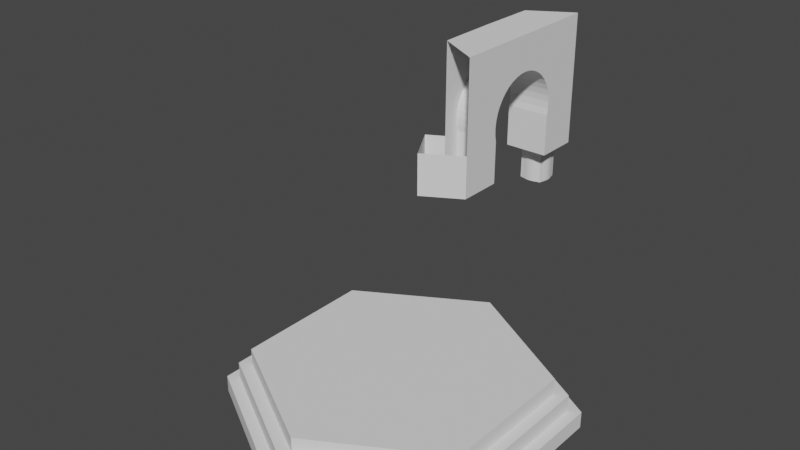 # Source: Agora.blend  (saved by Blender 3.6.14; exported with 4.5.12 LTS)
import bpy
from mathutils import Matrix  # noqa: F401  (used for matrix-valued properties, if any)

bpy.ops.wm.read_factory_settings(use_empty=True)
scene = bpy.context.scene
scene.name = 'Scene'

# ---- collections
col_collection = bpy.data.collections.new('Collection'); scene.collection.children.link(col_collection)
col_collection_1 = bpy.data.collections.new('Collection')  # instanced only; not linked into the scene

# ---- node groups
ng_auto_smooth = bpy.data.node_groups.new('Auto Smooth', 'GeometryNodeTree')
_s = ng_auto_smooth.interface.new_socket(name='Geometry', in_out='OUTPUT', socket_type='NodeSocketGeometry')
_s = ng_auto_smooth.interface.new_socket(name='Geometry', in_out='INPUT', socket_type='NodeSocketGeometry')
_s = ng_auto_smooth.interface.new_socket(name='Angle', in_out='INPUT', socket_type='NodeSocketFloat')
_s.subtype = 'ANGLE'
_s.min_value = 0.0
_s.max_value = 3.142
ng_auto_smooth.is_modifier = True
_N = ng_auto_smooth.nodes; _L = ng_auto_smooth.links
n0 = _N.new('NodeGroupOutput'); n0.name = 'Group Output'; n0.location = (480, -100)
n1 = _N.new('NodeGroupInput'); n1.name = 'Group Input'; n1.location = (-420, -300)
n2 = _N.new('NodeGroupInput'); n2.name = 'Group Input.001'; n2.location = (-60, -100)
n3 = _N.new('GeometryNodeSetShadeSmooth'); n3.name = 'Set Shade Smooth'; n3.location = (120, -100)
n3.domain = 'EDGE'
n4 = _N.new('GeometryNodeSetShadeSmooth'); n4.name = 'Set Shade Smooth.001'; n4.location = (300, -100)
n5 = _N.new('GeometryNodeInputMeshEdgeAngle'); n5.name = 'Edge Angle'; n5.location = (-420, -220)
n6 = _N.new('GeometryNodeInputEdgeSmooth'); n6.name = 'Is Edge Smooth'; n6.location = (-60, -160)
n7 = _N.new('GeometryNodeInputShadeSmooth'); n7.name = 'Is Face Smooth'; n7.location = (-240, -340)
n8 = _N.new('FunctionNodeBooleanMath'); n8.name = 'Boolean Math'; n8.location = (-60, -220)
n9 = _N.new('FunctionNodeCompare'); n9.name = 'Compare'; n9.location = (-240, -180)
n9.operation = 'LESS_EQUAL'
_L.new(n5.outputs[0], n9.inputs[0])
_L.new(n4.outputs[0], n0.inputs[0])
_L.new(n1.outputs[1], n9.inputs[1])
_L.new(n9.outputs[0], n8.inputs[0])
_L.new(n7.outputs[0], n8.inputs[1])
_L.new(n2.outputs[0], n3.inputs[0])
_L.new(n6.outputs[0], n3.inputs[1])
_L.new(n3.outputs[0], n4.inputs[0])
_L.new(n8.outputs[0], n3.inputs[2])
n0.is_active_output = True

# ---- world
world_world = bpy.data.worlds.new('World'); scene.world = world_world
world_world.use_nodes = True; world_world.node_tree.nodes.clear()
_N = world_world.node_tree.nodes; _L = world_world.node_tree.links
n0 = _N.new('ShaderNodeOutputWorld'); n0.name = 'World Output'; n0.location = (300, 300)
n1 = _N.new('ShaderNodeBackground'); n1.name = 'Background'; n1.location = (10, 300)
n1.inputs[0].default_value = (0.05088, 0.05088, 0.05088, 1.0)
_L.new(n1.outputs[0], n0.inputs[0])
n0.is_active_output = True
world_world.color = (0.05088, 0.05088, 0.05088)
world_world.use_sun_shadow = False
world_world.sun_shadow_jitter_overblur = 0.0

# ---- meshes
me_cylinder_002 = bpy.data.meshes.new('Cylinder.002')
me_cylinder_002.from_pydata([(0.0, 1.0, -1.0), (0.0, 0.9245, 0.3746), (0.866, 0.5, -1.0), (0.8007, 0.4623, 0.3746), (0.866, -0.5, -1.0), (0.8007, -0.4623, 0.3746), (0.0, -1.0, -1.0), (0.0, -0.9245, 0.3746), (-0.866, -0.5, -1.0), (-0.8007, -0.4623, 0.3746), (-0.866, 0.5, -1.0), (-0.8007, 0.4623, 0.3746), (0.866, 0.5, 0.3746), (0.0, 1.0, 0.3746), (0.866, -0.5, 0.3746), (0.0, -1.0, 0.3746), (-0.866, -0.5, 0.3746), (-0.866, 0.5, 0.3746), (0.7317, 0.4225, 1.762), (0.0, 0.8449, 1.762), (0.7317, -0.4225, 1.762), (0.0, -0.8449, 1.762), (-0.7317, -0.4225, 1.762), (-0.7317, 0.4225, 1.762), (0.8007, 0.4623, 1.762), (0.0, 0.9245, 1.762), (0.8007, -0.4623, 1.762), (0.0, -0.9245, 1.762), (-0.8007, -0.4623, 1.762), (-0.8007, 0.4623, 1.762), (0.7304, 0.4225, 3.124), (-0.001319, 0.8449, 3.124), (0.7304, -0.4225, 3.124), (-0.001319, -0.8449, 3.124), (-0.733, -0.4225, 3.124), (-0.733, 0.4225, 3.124)], [], [(0, 13, 12, 2), (2, 12, 14, 4), (4, 14, 15, 6), (6, 15, 16, 8), (3, 1, 25, 24), (8, 16, 17, 10), (10, 17, 13, 0), (0, 2, 4, 6, 8, 10), (1, 3, 12, 13), (3, 5, 14, 12), (5, 7, 15, 14), (7, 9, 16, 15), (9, 11, 17, 16), (11, 1, 13, 17), (19, 23, 35, 31), (1, 11, 29, 25), (9, 7, 27, 28), (5, 3, 24, 26), (11, 9, 28, 29), (7, 5, 26, 27), (19, 18, 24, 25), (18, 20, 26, 24), (20, 21, 27, 26), (21, 22, 28, 27), (22, 23, 29, 28), (23, 19, 25, 29), (30, 31, 35, 34, 33, 32), (22, 21, 33, 34), (20, 18, 30, 32), (23, 22, 34, 35), (21, 20, 32, 33), (18, 19, 31, 30)])
_uv = me_cylinder_002.uv_layers.new(name='UVMap')
_uv.uv.foreach_set('vector', [1.0, 0.5, 1.0, 1.0, 0.8333, 1.0, 0.8333, 0.5, 0.8333, 0.5, 0.8333, 1.0, 0.6667, 1.0, 0.6667, 0.5, 0.6667, 0.5, 0.6667, 1.0, 0.5, 1.0, 0.5, 0.5, 0.5, 0.5, 0.5, 1.0, 0.3333, 1.0, 0.3333, 0.5, 0.4422, 0.3609, 0.25, 0.4719, 0.25, 0.4719, 0.4422, 0.3609, 0.3333, 0.5, 0.3333, 1.0, 0.1667, 1.0, 0.1667, 0.5, 0.1667, 0.5, 0.1667, 1.0, -8.941e-08, 1.0, -8.941e-08, 0.5, 0.75, 0.49, 0.9578, 0.37, 0.9578, 0.13, 0.75, 0.01, 0.5422, 0.13, 0.5422, 0.37, 0.25, 0.4719, 0.4422, 0.3609, 0.4578, 0.37, 0.25, 0.49, 0.4422, 0.3609, 0.4422, 0.1391, 0.4578, 0.13, 0.4578, 0.37, 0.4422, 0.1391, 0.25, 0.02812, 0.25, 0.01, 0.4578, 0.13, 0.25, 0.02812, 0.05784, 0.1391, 0.04215, 0.13, 0.25, 0.01, 0.05784, 0.1391, 0.05784, 0.3609, 0.04215, 0.37, 0.04215, 0.13, 0.05784, 0.3609, 0.25, 0.4719, 0.25, 0.49, 0.04215, 0.37, 0.25, 0.4528, 0.07439, 0.3514, 0.07439, 0.3514, 0.25, 0.4528, 0.25, 0.4719, 0.05784, 0.3609, 0.05784, 0.3609, 0.25, 0.4719, 0.05784, 0.1391, 0.25, 0.02812, 0.25, 0.02812, 0.05784, 0.1391, 0.4422, 0.1391, 0.4422, 0.3609, 0.4422, 0.3609, 0.4422, 0.1391, 0.05784, 0.3609, 0.05784, 0.1391, 0.05784, 0.1391, 0.05784, 0.3609, 0.25, 0.02812, 0.4422, 0.1391, 0.4422, 0.1391, 0.25, 0.02812, 0.25, 0.4528, 0.4256, 0.3514, 0.4422, 0.3609, 0.25, 0.4719, 0.4256, 0.3514, 0.4256, 0.1486, 0.4422, 0.1391, 0.4422, 0.3609, 0.4256, 0.1486, 0.25, 0.04722, 0.25, 0.02812, 0.4422, 0.1391, 0.25, 0.04722, 0.07439, 0.1486, 0.05784, 0.1391, 0.25, 0.02812, 0.07439, 0.1486, 0.07439, 0.3514, 0.05784, 0.3609, 0.05784, 0.1391, 0.07439, 0.3514, 0.25, 0.4528, 0.25, 0.4719, 0.05784, 0.3609, 0.4256, 0.3514, 0.25, 0.4528, 0.07439, 0.3514, 0.07439, 0.1486, 0.25, 0.04722, 0.4256, 0.1486, 0.07439, 0.1486, 0.25, 0.04722, 0.25, 0.04722, 0.07439, 0.1486, 0.4256, 0.1486, 0.4256, 0.3514, 0.4256, 0.3514, 0.4256, 0.1486, 0.07439, 0.3514, 0.07439, 0.1486, 0.07439, 0.1486, 0.07439, 0.3514, 0.25, 0.04722, 0.4256, 0.1486, 0.4256, 0.1486, 0.25, 0.04722, 0.4256, 0.3514, 0.25, 0.4528, 0.25, 0.4528, 0.4256, 0.3514])
me_cylinder_002.update()
me_cube = bpy.data.meshes.new('Cube')
me_cube.from_pydata([(-1.001, -1.001, -1.0), (-1.001, -1.001, 1.0), (-1.001, 1.001, -1.0), (-1.001, 1.001, 1.0), (1.001, -1.001, -1.0), (1.001, -1.001, 1.0), (1.001, 1.001, -1.0), (1.001, 1.001, 1.0), (-1.038, 0.7784, -1.0), (-1.105, 0.5526, -1.0), (-1.17, 0.2924, -1.0), (-1.198, 0.0, -1.0), (-1.17, -0.2924, -1.0), (-1.105, -0.5526, -1.0), (-1.038, -0.7784, -1.0), (-1.038, -0.7784, 1.0), (-1.105, -0.5526, 1.0), (-1.17, -0.2924, 1.0), (-1.198, 0.0, 1.0), (-1.17, 0.2924, 1.0), (-1.105, 0.5526, 1.0), (-1.038, 0.7784, 1.0), (1.038, -0.7784, -1.0), (1.105, -0.5526, -1.0), (1.17, -0.2924, -1.0), (1.198, 0.0, -1.0), (1.17, 0.2924, -1.0), (1.105, 0.5526, -1.0), (1.038, 0.7784, -1.0), (1.038, 0.7784, 1.0), (1.105, 0.5526, 1.0), (1.17, 0.2924, 1.0), (1.198, 0.0, 1.0), (1.17, -0.2924, 1.0), (1.105, -0.5526, 1.0), (1.038, -0.7784, 1.0), (0.7784, 1.038, -1.0), (0.5526, 1.105, -1.0), (0.2924, 1.17, -1.0), (-1.893e-07, 1.198, -1.0), (-0.2924, 1.17, -1.0), (-0.5526, 1.105, -1.0), (-0.7784, 1.038, -1.0), (-0.7784, 1.038, 1.0), (-0.5526, 1.105, 1.0), (-0.2924, 1.17, 1.0), (-1.893e-07, 1.198, 1.0), (0.2924, 1.17, 1.0), (0.5526, 1.105, 1.0), (0.7784, 1.038, 1.0), (-0.7784, -1.038, -1.0), (-0.5526, -1.105, -1.0), (-0.2924, -1.17, -1.0), (-1.893e-07, -1.198, -1.0), (0.2924, -1.17, -1.0), (0.5526, -1.105, -1.0), (0.7784, -1.038, -1.0), (0.7784, -1.038, 1.0), (0.5526, -1.105, 1.0), (0.2924, -1.17, 1.0), (-1.893e-07, -1.198, 1.0), (-0.2924, -1.17, 1.0), (-0.5526, -1.105, 1.0), (-0.7784, -1.038, 1.0), (-0.7717, 0.7717, 1.0), (-0.5441, 0.8162, 1.0), (-0.2863, 0.859, 1.0), (-1.618e-07, 0.8772, 1.0), (0.2863, 0.859, 1.0), (0.5441, 0.8162, 1.0), (0.7717, 0.7717, 1.0), (-0.8162, 0.5441, 1.0), (-0.5241, 0.5241, 1.0), (-0.2721, 0.5441, 1.0), (-1.003e-07, 0.5526, 1.0), (0.2721, 0.5441, 1.0), (0.5241, 0.5241, 1.0), (0.8162, 0.5441, 1.0), (-0.859, 0.2863, 1.0), (-0.5441, 0.2721, 1.0), (-0.2572, 0.2572, 1.0), (-3.614e-08, 0.2595, 1.0), (0.2572, 0.2572, 1.0), (0.5441, 0.2721, 1.0), (0.859, 0.2863, 1.0), (-0.8772, 0.0, 1.0), (-0.5526, 0.0, 1.0), (-0.2595, 0.0, 1.0), (-8.672e-10, 0.0, 1.0), (0.2595, 0.0, 1.0), (0.5526, 0.0, 1.0), (0.8772, 0.0, 1.0), (-0.859, -0.2863, 1.0), (-0.5441, -0.2721, 1.0), (-0.2572, -0.2572, 1.0), (-3.614e-08, -0.2595, 1.0), (0.2572, -0.2572, 1.0), (0.5441, -0.2721, 1.0), (0.859, -0.2863, 1.0), (-0.8162, -0.5441, 1.0), (-0.5241, -0.5241, 1.0), (-0.2721, -0.5441, 1.0), (-1.003e-07, -0.5526, 1.0), (0.2721, -0.5441, 1.0), (0.5241, -0.5241, 1.0), (0.8162, -0.5441, 1.0), (-0.7717, -0.7717, 1.0), (-0.5441, -0.8162, 1.0), (-0.2863, -0.859, 1.0), (-1.618e-07, -0.8772, 1.0), (0.2863, -0.859, 1.0), (0.5441, -0.8162, 1.0), (0.7717, -0.7717, 1.0), (0.7717, 0.7717, -1.0), (0.5441, 0.8162, -1.0), (0.2863, 0.859, -1.0), (-1.618e-07, 0.8772, -1.0), (-0.2863, 0.859, -1.0), (-0.5441, 0.8162, -1.0), (-0.7717, 0.7717, -1.0), (0.8162, 0.5441, -1.0), (0.5241, 0.5241, -1.0), (0.2721, 0.5441, -1.0), (-1.003e-07, 0.5526, -1.0), (-0.2721, 0.5441, -1.0), (-0.5241, 0.5241, -1.0), (-0.8162, 0.5441, -1.0), (0.859, 0.2863, -1.0), (0.5441, 0.2721, -1.0), (0.2572, 0.2572, -1.0), (-3.614e-08, 0.2595, -1.0), (-0.2572, 0.2572, -1.0), (-0.5441, 0.2721, -1.0), (-0.859, 0.2863, -1.0), (0.8772, 0.0, -1.0), (0.5526, 0.0, -1.0), (0.2595, 0.0, -1.0), (-8.672e-10, 0.0, -1.0), (-0.2595, 0.0, -1.0), (-0.5526, 0.0, -1.0), (-0.8772, 0.0, -1.0), (0.859, -0.2863, -1.0), (0.5441, -0.2721, -1.0), (0.2572, -0.2572, -1.0), (-3.614e-08, -0.2595, -1.0), (-0.2572, -0.2572, -1.0), (-0.5441, -0.2721, -1.0), (-0.859, -0.2863, -1.0), (0.8162, -0.5441, -1.0), (0.5241, -0.5241, -1.0), (0.2721, -0.5441, -1.0), (-1.003e-07, -0.5526, -1.0), (-0.2721, -0.5441, -1.0), (-0.5241, -0.5241, -1.0), (-0.8162, -0.5441, -1.0), (0.7717, -0.7717, -1.0), (0.5441, -0.8162, -1.0), (0.2863, -0.859, -1.0), (-1.618e-07, -0.8772, -1.0), (-0.2863, -0.859, -1.0), (-0.5441, -0.8162, -1.0), (-0.7717, -0.7717, -1.0)], [], [(8, 21, 3, 2), (36, 49, 7, 6), (22, 35, 5, 4), (50, 63, 1, 0), (155, 22, 4, 56), (106, 15, 1, 63), (43, 3, 21, 64), (64, 21, 20, 71), (71, 20, 19, 78), (78, 19, 18, 85), (85, 18, 17, 92), (92, 17, 16, 99), (99, 16, 15, 106), (36, 6, 28, 113), (113, 28, 27, 120), (120, 27, 26, 127), (127, 26, 25, 134), (134, 25, 24, 141), (141, 24, 23, 148), (148, 23, 22, 155), (6, 7, 29, 28), (28, 29, 30, 27), (27, 30, 31, 26), (26, 31, 32, 25), (25, 32, 33, 24), (24, 33, 34, 23), (23, 34, 35, 22), (0, 1, 15, 14), (14, 15, 16, 13), (13, 16, 17, 12), (12, 17, 18, 11), (11, 18, 19, 10), (10, 19, 20, 9), (9, 20, 21, 8), (13, 154, 161, 14), (154, 153, 160, 161), (153, 152, 159, 160), (152, 151, 158, 159), (151, 150, 157, 158), (150, 149, 156, 157), (149, 148, 155, 156), (12, 147, 154, 13), (147, 146, 153, 154), (146, 145, 152, 153), (145, 144, 151, 152), (144, 143, 150, 151), (143, 142, 149, 150), (142, 141, 148, 149), (11, 140, 147, 12), (140, 139, 146, 147), (139, 138, 145, 146), (138, 137, 144, 145), (137, 136, 143, 144), (136, 135, 142, 143), (135, 134, 141, 142), (10, 133, 140, 11), (133, 132, 139, 140), (132, 131, 138, 139), (131, 130, 137, 138), (130, 129, 136, 137), (129, 128, 135, 136), (128, 127, 134, 135), (9, 126, 133, 10), (126, 125, 132, 133), (125, 124, 131, 132), (124, 123, 130, 131), (123, 122, 129, 130), (122, 121, 128, 129), (121, 120, 127, 128), (8, 119, 126, 9), (119, 118, 125, 126), (118, 117, 124, 125), (117, 116, 123, 124), (116, 115, 122, 123), (115, 114, 121, 122), (114, 113, 120, 121), (2, 42, 119, 8), (42, 41, 118, 119), (41, 40, 117, 118), (40, 39, 116, 117), (39, 38, 115, 116), (38, 37, 114, 115), (37, 36, 113, 114), (34, 105, 112, 35), (105, 104, 111, 112), (104, 103, 110, 111), (103, 102, 109, 110), (102, 101, 108, 109), (101, 100, 107, 108), (100, 99, 106, 107), (33, 98, 105, 34), (98, 97, 104, 105), (97, 96, 103, 104), (96, 95, 102, 103), (95, 94, 101, 102), (94, 93, 100, 101), (93, 92, 99, 100), (32, 91, 98, 33), (91, 90, 97, 98), (90, 89, 96, 97), (89, 88, 95, 96), (88, 87, 94, 95), (87, 86, 93, 94), (86, 85, 92, 93), (31, 84, 91, 32), (84, 83, 90, 91), (83, 82, 89, 90), (82, 81, 88, 89), (81, 80, 87, 88), (80, 79, 86, 87), (79, 78, 85, 86), (30, 77, 84, 31), (77, 76, 83, 84), (76, 75, 82, 83), (75, 74, 81, 82), (74, 73, 80, 81), (73, 72, 79, 80), (72, 71, 78, 79), (29, 70, 77, 30), (70, 69, 76, 77), (69, 68, 75, 76), (68, 67, 74, 75), (67, 66, 73, 74), (66, 65, 72, 73), (65, 64, 71, 72), (7, 49, 70, 29), (49, 48, 69, 70), (48, 47, 68, 69), (47, 46, 67, 68), (46, 45, 66, 67), (45, 44, 65, 66), (44, 43, 64, 65), (35, 112, 57, 5), (112, 111, 58, 57), (111, 110, 59, 58), (110, 109, 60, 59), (109, 108, 61, 60), (108, 107, 62, 61), (107, 106, 63, 62), (14, 161, 50, 0), (161, 160, 51, 50), (160, 159, 52, 51), (159, 158, 53, 52), (158, 157, 54, 53), (157, 156, 55, 54), (156, 155, 56, 55), (4, 5, 57, 56), (56, 57, 58, 55), (55, 58, 59, 54), (54, 59, 60, 53), (53, 60, 61, 52), (52, 61, 62, 51), (51, 62, 63, 50), (2, 3, 43, 42), (42, 43, 44, 41), (41, 44, 45, 40), (40, 45, 46, 39), (39, 46, 47, 38), (38, 47, 48, 37), (37, 48, 49, 36)])
me_cube.polygons.foreach_set('use_smooth', [True] * 160)
_uv = me_cube.uv_layers.new(name='UVMap')
_uv.uv.foreach_set('vector', [0.375, 0.2188, 0.625, 0.2188, 0.625, 0.25, 0.375, 0.25, 0.375, 0.4688, 0.625, 0.4688, 0.625, 0.5, 0.375, 0.5, 0.375, 0.7188, 0.625, 0.7188, 0.625, 0.75, 0.375, 0.75, 0.375, 0.9688, 0.625, 0.9688, 0.625, 1.0, 0.375, 1.0, 0.3438, 0.7188, 0.375, 0.7188, 0.375, 0.75, 0.3438, 0.75, 0.8438, 0.7188, 0.875, 0.7188, 0.875, 0.75, 0.8438, 0.75, 0.8438, 0.5, 0.875, 0.5, 0.875, 0.5312, 0.8438, 0.5312, 0.8438, 0.5312, 0.875, 0.5312, 0.875, 0.5625, 0.8438, 0.5625, 0.8438, 0.5625, 0.875, 0.5625, 0.875, 0.5938, 0.8438, 0.5938, 0.8438, 0.5938, 0.875, 0.5938, 0.875, 0.625, 0.8438, 0.625, 0.8438, 0.625, 0.875, 0.625, 0.875, 0.6562, 0.8438, 0.6562, 0.8438, 0.6562, 0.875, 0.6562, 0.875, 0.6875, 0.8438, 0.6875, 0.8438, 0.6875, 0.875, 0.6875, 0.875, 0.7188, 0.8438, 0.7188, 0.3438, 0.5, 0.375, 0.5, 0.375, 0.5312, 0.3438, 0.5312, 0.3438, 0.5312, 0.375, 0.5312, 0.375, 0.5625, 0.3438, 0.5625, 0.3438, 0.5625, 0.375, 0.5625, 0.375, 0.5938, 0.3438, 0.5938, 0.3438, 0.5938, 0.375, 0.5938, 0.375, 0.625, 0.3438, 0.625, 0.3438, 0.625, 0.375, 0.625, 0.375, 0.6562, 0.3438, 0.6562, 0.3438, 0.6562, 0.375, 0.6562, 0.375, 0.6875, 0.3438, 0.6875, 0.3438, 0.6875, 0.375, 0.6875, 0.375, 0.7188, 0.3438, 0.7188, 0.375, 0.5, 0.625, 0.5, 0.625, 0.5312, 0.375, 0.5312, 0.375, 0.5312, 0.625, 0.5312, 0.625, 0.5625, 0.375, 0.5625, 0.375, 0.5625, 0.625, 0.5625, 0.625, 0.5938, 0.375, 0.5938, 0.375, 0.5938, 0.625, 0.5938, 0.625, 0.625, 0.375, 0.625, 0.375, 0.625, 0.625, 0.625, 0.625, 0.6562, 0.375, 0.6562, 0.375, 0.6562, 0.625, 0.6562, 0.625, 0.6875, 0.375, 0.6875, 0.375, 0.6875, 0.625, 0.6875, 0.625, 0.7188, 0.375, 0.7188, 0.375, 0.0, 0.625, 0.0, 0.625, 0.03125, 0.375, 0.03125, 0.375, 0.03125, 0.625, 0.03125, 0.625, 0.0625, 0.375, 0.0625, 0.375, 0.0625, 0.625, 0.0625, 0.625, 0.09375, 0.375, 0.09375, 0.375, 0.09375, 0.625, 0.09375, 0.625, 0.125, 0.375, 0.125, 0.375, 0.125, 0.625, 0.125, 0.625, 0.1562, 0.375, 0.1562, 0.375, 0.1562, 0.625, 0.1562, 0.625, 0.1875, 0.375, 0.1875, 0.375, 0.1875, 0.625, 0.1875, 0.625, 0.2188, 0.375, 0.2188, 0.125, 0.6875, 0.1562, 0.6875, 0.1562, 0.7188, 0.125, 0.7188, 0.1562, 0.6875, 0.1875, 0.6875, 0.1875, 0.7188, 0.1562, 0.7188, 0.1875, 0.6875, 0.2188, 0.6875, 0.2188, 0.7188, 0.1875, 0.7188, 0.2188, 0.6875, 0.25, 0.6875, 0.25, 0.7188, 0.2188, 0.7188, 0.25, 0.6875, 0.2812, 0.6875, 0.2812, 0.7188, 0.25, 0.7188, 0.2812, 0.6875, 0.3125, 0.6875, 0.3125, 0.7188, 0.2812, 0.7188, 0.3125, 0.6875, 0.3438, 0.6875, 0.3438, 0.7188, 0.3125, 0.7188, 0.125, 0.6562, 0.1562, 0.6562, 0.1562, 0.6875, 0.125, 0.6875, 0.1562, 0.6562, 0.1875, 0.6562, 0.1875, 0.6875, 0.1562, 0.6875, 0.1875, 0.6562, 0.2188, 0.6563, 0.2188, 0.6875, 0.1875, 0.6875, 0.2188, 0.6563, 0.25, 0.6563, 0.25, 0.6875, 0.2188, 0.6875, 0.25, 0.6563, 0.2812, 0.6562, 0.2812, 0.6875, 0.25, 0.6875, 0.2812, 0.6562, 0.3125, 0.6562, 0.3125, 0.6875, 0.2812, 0.6875, 0.3125, 0.6562, 0.3438, 0.6562, 0.3438, 0.6875, 0.3125, 0.6875, 0.125, 0.625, 0.1562, 0.625, 0.1562, 0.6562, 0.125, 0.6562, 0.1562, 0.625, 0.1875, 0.625, 0.1875, 0.6562, 0.1562, 0.6562, 0.1875, 0.625, 0.2188, 0.625, 0.2188, 0.6563, 0.1875, 0.6562, 0.2188, 0.625, 0.25, 0.625, 0.25, 0.6563, 0.2188, 0.6563, 0.25, 0.625, 0.2812, 0.625, 0.2812, 0.6562, 0.25, 0.6563, 0.2812, 0.625, 0.3125, 0.625, 0.3125, 0.6562, 0.2812, 0.6562, 0.3125, 0.625, 0.3438, 0.625, 0.3438, 0.6562, 0.3125, 0.6562, 0.125, 0.5938, 0.1562, 0.5938, 0.1562, 0.625, 0.125, 0.625, 0.1562, 0.5938, 0.1875, 0.5938, 0.1875, 0.625, 0.1562, 0.625, 0.1875, 0.5938, 0.2188, 0.5938, 0.2188, 0.625, 0.1875, 0.625, 0.2188, 0.5938, 0.25, 0.5938, 0.25, 0.625, 0.2188, 0.625, 0.25, 0.5938, 0.2812, 0.5938, 0.2812, 0.625, 0.25, 0.625, 0.2812, 0.5938, 0.3125, 0.5938, 0.3125, 0.625, 0.2812, 0.625, 0.3125, 0.5938, 0.3438, 0.5938, 0.3438, 0.625, 0.3125, 0.625, 0.125, 0.5625, 0.1562, 0.5625, 0.1562, 0.5938, 0.125, 0.5938, 0.1562, 0.5625, 0.1875, 0.5625, 0.1875, 0.5938, 0.1562, 0.5938, 0.1875, 0.5625, 0.2188, 0.5625, 0.2188, 0.5938, 0.1875, 0.5938, 0.2188, 0.5625, 0.25, 0.5625, 0.25, 0.5938, 0.2188, 0.5938, 0.25, 0.5625, 0.2812, 0.5625, 0.2812, 0.5938, 0.25, 0.5938, 0.2812, 0.5625, 0.3125, 0.5625, 0.3125, 0.5938, 0.2812, 0.5938, 0.3125, 0.5625, 0.3438, 0.5625, 0.3438, 0.5938, 0.3125, 0.5938, 0.125, 0.5312, 0.1562, 0.5312, 0.1562, 0.5625, 0.125, 0.5625, 0.1562, 0.5312, 0.1875, 0.5312, 0.1875, 0.5625, 0.1562, 0.5625, 0.1875, 0.5312, 0.2188, 0.5312, 0.2188, 0.5625, 0.1875, 0.5625, 0.2188, 0.5312, 0.25, 0.5312, 0.25, 0.5625, 0.2188, 0.5625, 0.25, 0.5312, 0.2812, 0.5312, 0.2812, 0.5625, 0.25, 0.5625, 0.2812, 0.5312, 0.3125, 0.5312, 0.3125, 0.5625, 0.2812, 0.5625, 0.3125, 0.5312, 0.3438, 0.5312, 0.3438, 0.5625, 0.3125, 0.5625, 0.125, 0.5, 0.1562, 0.5, 0.1562, 0.5312, 0.125, 0.5312, 0.1562, 0.5, 0.1875, 0.5, 0.1875, 0.5312, 0.1562, 0.5312, 0.1875, 0.5, 0.2188, 0.5, 0.2188, 0.5312, 0.1875, 0.5312, 0.2188, 0.5, 0.25, 0.5, 0.25, 0.5312, 0.2188, 0.5312, 0.25, 0.5, 0.2812, 0.5, 0.2812, 0.5312, 0.25, 0.5312, 0.2812, 0.5, 0.3125, 0.5, 0.3125, 0.5312, 0.2812, 0.5312, 0.3125, 0.5, 0.3438, 0.5, 0.3438, 0.5312, 0.3125, 0.5312, 0.625, 0.6875, 0.6562, 0.6875, 0.6562, 0.7188, 0.625, 0.7188, 0.6562, 0.6875, 0.6875, 0.6875, 0.6875, 0.7188, 0.6562, 0.7188, 0.6875, 0.6875, 0.7188, 0.6875, 0.7188, 0.7188, 0.6875, 0.7188, 0.7188, 0.6875, 0.75, 0.6875, 0.75, 0.7188, 0.7188, 0.7188, 0.75, 0.6875, 0.7812, 0.6875, 0.7812, 0.7188, 0.75, 0.7188, 0.7812, 0.6875, 0.8125, 0.6875, 0.8125, 0.7188, 0.7812, 0.7188, 0.8125, 0.6875, 0.8438, 0.6875, 0.8438, 0.7188, 0.8125, 0.7188, 0.625, 0.6562, 0.6562, 0.6562, 0.6562, 0.6875, 0.625, 0.6875, 0.6562, 0.6562, 0.6875, 0.6562, 0.6875, 0.6875, 0.6562, 0.6875, 0.6875, 0.6562, 0.7188, 0.6563, 0.7188, 0.6875, 0.6875, 0.6875, 0.7188, 0.6563, 0.75, 0.6563, 0.75, 0.6875, 0.7188, 0.6875, 0.75, 0.6563, 0.7812, 0.6562, 0.7812, 0.6875, 0.75, 0.6875, 0.7812, 0.6562, 0.8125, 0.6562, 0.8125, 0.6875, 0.7812, 0.6875, 0.8125, 0.6562, 0.8438, 0.6562, 0.8438, 0.6875, 0.8125, 0.6875, 0.625, 0.625, 0.6562, 0.625, 0.6562, 0.6562, 0.625, 0.6562, 0.6562, 0.625, 0.6875, 0.625, 0.6875, 0.6562, 0.6562, 0.6562, 0.6875, 0.625, 0.7188, 0.625, 0.7188, 0.6563, 0.6875, 0.6562, 0.7188, 0.625, 0.75, 0.625, 0.75, 0.6563, 0.7188, 0.6563, 0.75, 0.625, 0.7812, 0.625, 0.7812, 0.6562, 0.75, 0.6563, 0.7812, 0.625, 0.8125, 0.625, 0.8125, 0.6562, 0.7812, 0.6562, 0.8125, 0.625, 0.8438, 0.625, 0.8438, 0.6562, 0.8125, 0.6562, 0.625, 0.5938, 0.6562, 0.5938, 0.6562, 0.625, 0.625, 0.625, 0.6562, 0.5938, 0.6875, 0.5938, 0.6875, 0.625, 0.6562, 0.625, 0.6875, 0.5938, 0.7188, 0.5938, 0.7188, 0.625, 0.6875, 0.625, 0.7188, 0.5938, 0.75, 0.5938, 0.75, 0.625, 0.7188, 0.625, 0.75, 0.5938, 0.7812, 0.5938, 0.7812, 0.625, 0.75, 0.625, 0.7812, 0.5938, 0.8125, 0.5938, 0.8125, 0.625, 0.7812, 0.625, 0.8125, 0.5938, 0.8438, 0.5938, 0.8438, 0.625, 0.8125, 0.625, 0.625, 0.5625, 0.6562, 0.5625, 0.6562, 0.5938, 0.625, 0.5938, 0.6562, 0.5625, 0.6875, 0.5625, 0.6875, 0.5938, 0.6562, 0.5938, 0.6875, 0.5625, 0.7188, 0.5625, 0.7188, 0.5938, 0.6875, 0.5938, 0.7188, 0.5625, 0.75, 0.5625, 0.75, 0.5938, 0.7188, 0.5938, 0.75, 0.5625, 0.7812, 0.5625, 0.7812, 0.5938, 0.75, 0.5938, 0.7812, 0.5625, 0.8125, 0.5625, 0.8125, 0.5938, 0.7812, 0.5938, 0.8125, 0.5625, 0.8438, 0.5625, 0.8438, 0.5938, 0.8125, 0.5938, 0.625, 0.5312, 0.6562, 0.5312, 0.6562, 0.5625, 0.625, 0.5625, 0.6562, 0.5312, 0.6875, 0.5312, 0.6875, 0.5625, 0.6562, 0.5625, 0.6875, 0.5312, 0.7188, 0.5312, 0.7188, 0.5625, 0.6875, 0.5625, 0.7188, 0.5312, 0.75, 0.5312, 0.75, 0.5625, 0.7188, 0.5625, 0.75, 0.5312, 0.7812, 0.5312, 0.7812, 0.5625, 0.75, 0.5625, 0.7812, 0.5312, 0.8125, 0.5312, 0.8125, 0.5625, 0.7812, 0.5625, 0.8125, 0.5312, 0.8438, 0.5312, 0.8438, 0.5625, 0.8125, 0.5625, 0.625, 0.5, 0.6562, 0.5, 0.6562, 0.5312, 0.625, 0.5312, 0.6562, 0.5, 0.6875, 0.5, 0.6875, 0.5312, 0.6562, 0.5312, 0.6875, 0.5, 0.7188, 0.5, 0.7188, 0.5312, 0.6875, 0.5312, 0.7188, 0.5, 0.75, 0.5, 0.75, 0.5312, 0.7188, 0.5312, 0.75, 0.5, 0.7812, 0.5, 0.7812, 0.5312, 0.75, 0.5312, 0.7812, 0.5, 0.8125, 0.5, 0.8125, 0.5312, 0.7812, 0.5312, 0.8125, 0.5, 0.8438, 0.5, 0.8438, 0.5312, 0.8125, 0.5312, 0.625, 0.7188, 0.6562, 0.7188, 0.6562, 0.75, 0.625, 0.75, 0.6562, 0.7188, 0.6875, 0.7188, 0.6875, 0.75, 0.6562, 0.75, 0.6875, 0.7188, 0.7188, 0.7188, 0.7188, 0.75, 0.6875, 0.75, 0.7188, 0.7188, 0.75, 0.7188, 0.75, 0.75, 0.7188, 0.75, 0.75, 0.7188, 0.7812, 0.7188, 0.7812, 0.75, 0.75, 0.75, 0.7812, 0.7188, 0.8125, 0.7188, 0.8125, 0.75, 0.7812, 0.75, 0.8125, 0.7188, 0.8438, 0.7188, 0.8438, 0.75, 0.8125, 0.75, 0.125, 0.7188, 0.1562, 0.7188, 0.1562, 0.75, 0.125, 0.75, 0.1562, 0.7188, 0.1875, 0.7188, 0.1875, 0.75, 0.1562, 0.75, 0.1875, 0.7188, 0.2188, 0.7188, 0.2188, 0.75, 0.1875, 0.75, 0.2188, 0.7188, 0.25, 0.7188, 0.25, 0.75, 0.2188, 0.75, 0.25, 0.7188, 0.2812, 0.7188, 0.2812, 0.75, 0.25, 0.75, 0.2812, 0.7188, 0.3125, 0.7188, 0.3125, 0.75, 0.2812, 0.75, 0.3125, 0.7188, 0.3438, 0.7188, 0.3438, 0.75, 0.3125, 0.75, 0.375, 0.75, 0.625, 0.75, 0.625, 0.7812, 0.375, 0.7812, 0.375, 0.7812, 0.625, 0.7812, 0.625, 0.8125, 0.375, 0.8125, 0.375, 0.8125, 0.625, 0.8125, 0.625, 0.8438, 0.375, 0.8438, 0.375, 0.8438, 0.625, 0.8438, 0.625, 0.875, 0.375, 0.875, 0.375, 0.875, 0.625, 0.875, 0.625, 0.9062, 0.375, 0.9062, 0.375, 0.9062, 0.625, 0.9062, 0.625, 0.9375, 0.375, 0.9375, 0.375, 0.9375, 0.625, 0.9375, 0.625, 0.9688, 0.375, 0.9688, 0.375, 0.25, 0.625, 0.25, 0.625, 0.2812, 0.375, 0.2812, 0.375, 0.2812, 0.625, 0.2812, 0.625, 0.3125, 0.375, 0.3125, 0.375, 0.3125, 0.625, 0.3125, 0.625, 0.3438, 0.375, 0.3438, 0.375, 0.3438, 0.625, 0.3438, 0.625, 0.375, 0.375, 0.375, 0.375, 0.375, 0.625, 0.375, 0.625, 0.4062, 0.375, 0.4062, 0.375, 0.4062, 0.625, 0.4062, 0.625, 0.4375, 0.375, 0.4375, 0.375, 0.4375, 0.625, 0.4375, 0.625, 0.4688, 0.375, 0.4688])
me_cube.update()
me_cube_002 = bpy.data.meshes.new('Cube.002')
me_cube_002.from_pydata([(-1.0, -1.0, -1.0), (-1.0, -1.0, 1.0), (-0.9828, -0.1417, -0.9996), (-0.9828, -0.1417, 1.0), (1.0, -1.0, -1.0), (1.0, -1.0, 1.0), (0.9976, 1.002, -0.9996), (0.9976, 1.002, 1.0), (-1.737, 0.2714, 1.001), (-1.737, 0.2714, -0.9992), (-0.7369, 2.003, 1.001), (-0.7369, 2.003, -0.9992), (-1.0, -1.0, 1.32), (-0.9828, -0.1417, 1.32), (1.0, -1.0, 1.32), (0.9976, 1.002, 1.32), (-1.737, 0.2714, 1.321), (-0.7369, 2.003, 1.321), (-1.0, -1.0, 1.32), (1.0, -1.0, 1.32), (-1.0, -1.0, 1.32), (1.0, -1.0, 1.32), (-1.0, -1.0, 1.32), (1.0, -1.0, 1.32), (-1.0, -1.0, 1.32), (1.0, -1.0, 1.32), (-1.0, -1.0, 1.32), (1.0, -1.0, 1.32), (-1.0, -1.0, 1.32), (1.0, -1.0, 1.32), (-1.0, -1.0, 1.32), (1.0, -1.0, 1.32), (-1.0, -1.0, 1.32), (1.0, -1.0, 1.32), (-1.0, -1.0, 1.32), (1.0, -1.0, 1.32), (-1.0, -1.0, 1.32), (1.0, -1.0, 1.32), (-1.0, -1.0, 1.32), (1.0, -1.0, 1.32), (-1.0, -1.0, 1.32), (1.0, -1.0, 1.32), (-1.0, -0.9422, 1.685), (1.0, -0.9422, 1.685), (-1.0, -0.931, 2.056), (1.0, -0.931, 2.056), (-1.0, -0.9667, 2.425), (1.0, -0.9667, 2.425), (-1.0, -1.048, 2.783), (1.0, -1.048, 2.783), (-1.0, -1.174, 3.121), (1.0, -1.174, 3.121), (-1.0, -1.341, 3.433), (1.0, -1.341, 3.433), (-1.0, -1.545, 3.709), (1.0, -1.545, 3.709), (-1.0, -1.782, 3.945), (1.0, -1.782, 3.945), (-1.0, -2.045, 4.133), (1.0, -2.045, 4.133), (-1.0, -2.329, 4.271), (1.0, -2.329, 4.271), (-1.0, -2.627, 4.354), (1.0, -2.627, 4.354), (-1.0, -2.918, 4.381), (1.0, -2.918, 4.381), (0.9976, 1.002, 6.372), (-0.9828, -0.1417, 6.361), (-1.0, -2.918, 6.369), (1.0, -2.918, 6.369)], [], [(0, 1, 3, 2), (6, 7, 5, 4), (4, 5, 1, 0), (2, 9, 11, 6, 4, 0), (8, 9, 2, 3), (7, 6, 11, 10), (10, 11, 9, 8), (8, 3, 13, 16), (5, 7, 15, 14), (10, 8, 16, 17), (3, 1, 12, 13), (7, 10, 17, 15), (1, 5, 14, 12), (12, 14, 19, 18), (18, 19, 21, 20), (20, 21, 23, 22), (22, 23, 25, 24), (24, 25, 27, 26), (26, 27, 29, 28), (28, 29, 31, 30), (30, 31, 33, 32), (32, 33, 35, 34), (34, 35, 37, 36), (36, 37, 39, 38), (38, 39, 41, 40), (40, 41, 43, 42), (42, 43, 45, 44), (44, 45, 47, 46), (46, 47, 49, 48), (48, 49, 51, 50), (50, 51, 53, 52), (52, 53, 55, 54), (54, 55, 57, 56), (56, 57, 59, 58), (58, 59, 61, 60), (60, 61, 63, 62), (62, 63, 65, 64), (64, 65, 69, 68), (69, 66, 67, 68), (15, 66, 69, 65, 63, 61, 59, 57, 55, 53, 51, 49, 47, 45, 43, 41, 39, 37, 35, 33, 31, 29, 27, 25, 23, 21, 19, 14), (12, 40, 42, 44, 46, 48, 50, 52, 54, 56, 58, 60, 62, 64, 68, 67, 13)])
_uv = me_cube_002.uv_layers.new(name='UVMap')
_uv.uv.foreach_set('vector', [0.375, 0.0, 0.625, 0.0, 0.625, 0.25, 0.375, 0.25, 0.375, 0.5, 0.625, 0.5, 0.625, 0.75, 0.375, 0.75, 0.375, 0.75, 0.625, 0.75, 0.625, 1.0, 0.375, 1.0, 0.625, 0.25, 0.625, 0.0, 0.625, 0.75, 0.625, 0.5, 0.375, 0.75, 0.375, 1.0, 0.375, 0.0, 0.625, 0.0, 0.625, 0.25, 0.375, 0.25, 0.375, 0.5, 0.625, 0.5, 0.625, 0.75, 0.375, 0.75, 0.375, 0.75, 0.625, 0.75, 0.625, 1.0, 0.375, 1.0, 0.375, 0.0, 0.375, 0.25, 0.375, 0.25, 0.375, 0.0, 0.625, 0.75, 0.625, 0.5, 0.625, 0.5, 0.625, 0.75, 0.375, 0.75, 0.375, 1.0, 0.375, 1.0, 0.375, 0.75, 0.625, 0.25, 0.625, 0.0, 0.625, 0.0, 0.625, 0.25, 0.375, 0.5, 0.375, 0.75, 0.375, 0.75, 0.375, 0.5, 0.625, 1.0, 0.625, 0.75, 0.625, 0.75, 0.625, 1.0, 0.625, 1.0, 0.625, 0.75, 0.625, 0.75, 0.625, 1.0, 0.625, 1.0, 0.625, 0.75, 0.625, 0.75, 0.625, 1.0, 0.625, 1.0, 0.625, 0.75, 0.625, 0.75, 0.625, 1.0, 0.625, 1.0, 0.625, 0.75, 0.625, 0.75, 0.625, 1.0, 0.625, 1.0, 0.625, 0.75, 0.625, 0.75, 0.625, 1.0, 0.625, 1.0, 0.625, 0.75, 0.625, 0.75, 0.625, 1.0, 0.625, 1.0, 0.625, 0.75, 0.625, 0.75, 0.625, 1.0, 0.625, 1.0, 0.625, 0.75, 0.625, 0.75, 0.625, 1.0, 0.625, 1.0, 0.625, 0.75, 0.625, 0.75, 0.625, 1.0, 0.625, 1.0, 0.625, 0.75, 0.625, 0.75, 0.625, 1.0, 0.625, 1.0, 0.625, 0.75, 0.625, 0.75, 0.625, 1.0, 0.625, 1.0, 0.625, 0.75, 0.625, 0.75, 0.625, 1.0, 0.625, 1.0, 0.625, 0.75, 0.625, 0.75, 0.625, 1.0, 0.625, 1.0, 0.625, 0.75, 0.625, 0.75, 0.625, 1.0, 0.625, 1.0, 0.625, 0.75, 0.625, 0.75, 0.625, 1.0, 0.625, 1.0, 0.625, 0.75, 0.625, 0.75, 0.625, 1.0, 0.625, 1.0, 0.625, 0.75, 0.625, 0.75, 0.625, 1.0, 0.625, 1.0, 0.625, 0.75, 0.625, 0.75, 0.625, 1.0, 0.625, 1.0, 0.625, 0.75, 0.625, 0.75, 0.625, 1.0, 0.625, 1.0, 0.625, 0.75, 0.625, 0.75, 0.625, 1.0, 0.625, 1.0, 0.625, 0.75, 0.625, 0.75, 0.625, 1.0, 0.625, 1.0, 0.625, 0.75, 0.625, 0.75, 0.625, 1.0, 0.625, 1.0, 0.625, 0.75, 0.625, 0.75, 0.625, 1.0, 0.625, 1.0, 0.625, 0.75, 0.625, 0.75, 0.625, 1.0, 0.625, 1.0, 0.625, 0.75, 0.625, 0.75, 0.625, 1.0, 0.625, 0.75, 0.0, 0.0, 0.0, 0.0, 0.625, 1.0, 0.625, 0.5, 0.0, 0.0, 0.625, 0.75, 0.625, 0.75, 0.625, 0.75, 0.625, 0.75, 0.625, 0.75, 0.625, 0.75, 0.625, 0.75, 0.625, 0.75, 0.625, 0.75, 0.625, 0.75, 0.625, 0.75, 0.625, 0.75, 0.625, 0.75, 0.625, 0.75, 0.625, 0.75, 0.625, 0.75, 0.625, 0.75, 0.625, 0.75, 0.625, 0.75, 0.625, 0.75, 0.625, 0.75, 0.625, 0.75, 0.625, 0.75, 0.625, 0.75, 0.625, 0.75, 0.625, 0.75, 0.625, 0.0, 0.625, 1.0, 0.625, 1.0, 0.625, 1.0, 0.625, 1.0, 0.625, 1.0, 0.625, 1.0, 0.625, 1.0, 0.625, 1.0, 0.625, 1.0, 0.625, 1.0, 0.625, 1.0, 0.625, 1.0, 0.625, 1.0, 0.625, 1.0, 0.0, 0.0, 0.625, 0.25])
me_cube_002.update()

# ---- objects
ob_base = bpy.data.objects.new('Base', me_cylinder_002)
ob_collection = bpy.data.objects.new('Collection', None)
ob_collection_001 = bpy.data.objects.new('Collection.001', None)
ob_collection_002 = bpy.data.objects.new('Collection.002', None)
ob_collection_003 = bpy.data.objects.new('Collection.003', None)
ob_collection_004 = bpy.data.objects.new('Collection.004', None)
ob_collection_005 = bpy.data.objects.new('Collection.005', None)
ob_cube = bpy.data.objects.new('Cube', me_cube)
ob_cube_001 = bpy.data.objects.new('Cube.001', me_cube_002)

# ---- transforms, parenting, visibility, modifiers, constraints
ob_base.location = (0.0, 0.0, 0.1726)
ob_base.scale = (2.335, 2.335, 0.17)
ob_collection.location = (-0.001149, -1.597, 0.6936)
ob_collection.instance_type = 'COLLECTION'
ob_collection_001.location = (1.378, -0.7999, 0.6936)
ob_collection_001.instance_type = 'COLLECTION'
ob_collection_002.location = (1.378, 0.7921, 0.6936)
ob_collection_002.instance_type = 'COLLECTION'
ob_collection_003.location = (-0.001149, 1.597, 0.6936)
ob_collection_003.instance_type = 'COLLECTION'
ob_collection_004.location = (-1.376, 0.7921, 0.6936)
ob_collection_004.instance_type = 'COLLECTION'
ob_collection_005.location = (-1.367, -0.7999, 0.6936)
ob_collection_005.instance_type = 'COLLECTION'
ob_cube.location = (1.367, 0.804, 3.688)
ob_cube.scale = (0.1298, 0.1298, 0.2195)
_m = ob_cube.modifiers.new('Auto Smooth', 'NODES')
_m.node_group = ng_auto_smooth
_gi = [s.identifier for s in ng_auto_smooth.interface.items_tree if s.item_type == 'SOCKET' and s.in_out == 'INPUT']
_m[_gi[1]] = 0.5236  # Angle
ob_cube_001.location = (1.414, 0.7156, 4.115)
ob_cube_001.scale = (0.2453, 0.2453, 0.2019)
_m = ob_cube_001.modifiers.new('Mirror', 'MIRROR')
_m.use_axis = (False, True, False)
_m.mirror_object = ob_base
ob_collection.instance_collection = col_collection
ob_collection_001.instance_collection = col_collection
ob_collection_002.instance_collection = col_collection
ob_collection_003.instance_collection = col_collection
ob_collection_004.instance_collection = col_collection
ob_collection_005.instance_collection = col_collection

# ---- collection membership
col_collection.objects.link(ob_base)
col_collection.objects.link(ob_collection)
col_collection.objects.link(ob_collection_001)
col_collection.objects.link(ob_collection_002)
col_collection.objects.link(ob_collection_003)
col_collection.objects.link(ob_collection_004)
col_collection.objects.link(ob_collection_005)
col_collection.objects.link(ob_cube)
col_collection.objects.link(ob_cube_001)

# ---- scene / render settings (as saved in the file)
scene.frame_start = 1; scene.frame_end = 250; scene.frame_set(23)
scene.render.engine = 'BLENDER_EEVEE_NEXT'
scene.cycles.sampling_pattern = 'TABULATED_SOBOL'
scene.view_settings.view_transform = 'Filmic'
bpy.context.view_layer.update()

# ---- added for rendering (the .blend has no active camera and no usable light): camera, sun
cam_auto = bpy.data.cameras.new('AutoCamera')
cam_auto.lens = 50.0
cam_auto.sensor_width = 36.0
cam_auto.clip_end = 1000.0
ob_auto_camera = bpy.data.objects.new('AutoCamera', cam_auto)
scene.collection.objects.link(ob_auto_camera)
ob_auto_camera.location = (7.5909, -9.10909, 8.7745)
ob_auto_camera.rotation_euler = (1.09748, -7.21219e-08, 0.694738)
scene.camera = ob_auto_camera
light_auto_sun = bpy.data.lights.new('AutoSun', 'SUN')
light_auto_sun.energy = 3.0
light_auto_sun.angle = 0.0523599
ob_auto_sun = bpy.data.objects.new('AutoSun', light_auto_sun)
scene.collection.objects.link(ob_auto_sun)
ob_auto_sun.rotation_euler = (0.872665, 0.174533, 0.523599)
bpy.context.view_layer.update()
